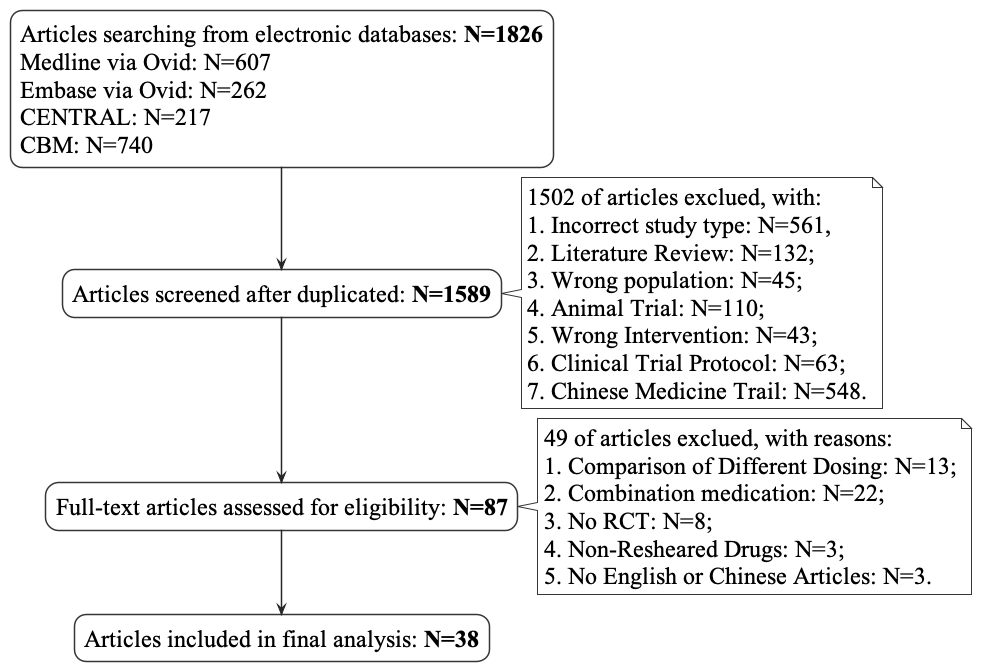

The diagram above was rendered by PlantUML. Its source (embedded in the PNG):
@startuml

 
 skinparam shadowing false
 skinparam DefaultFontName Times New Roman
 skinparam ArrowColor #262626
 skinparam DefaultFontColor #000000
 skinparam DefaultFontSize 24
 skinparam DefaultFontStyle plain
 skinparam backgroundColor transparent
 
 skinparam ActivityBorderColor #363636
 skinparam ActivityDiamondBorderColor #363636
 skinparam ActorBorderColor #363636
 skinparam AgentBorderColor #363636
 skinparam ArtifactBorderColor #363636
 skinparam CardBorderColor #363636
 skinparam ClassBorderColor #363636
 skinparam CloudBorderColor #363636
 skinparam CollectionsBorderColor #363636
 skinparam ComponentBorderColor #363636
 skinparam ControlBorderColor #363636
 skinparam BoundaryBorderColor #363636
 skinparam DatabaseBorderColor #363636
 skinparam EntityBorderColor #363636
 skinparam FileBorderColor #363636
 skinparam FolderBorderColor #363636
 skinparam FrameBorderColor #363636
 skinparam InterfaceBorderColor #363636
 skinparam LegendBorderColor #363636
 skinparam NodeBorderColor #363636
 skinparam NoteBorderColor #363636
 skinparam ObjectBorderColor #363636
 skinparam PackageBorderColor #363636
 skinparam PageBorderColor #363636
 skinparam ParticipantBorderColor #363636
 skinparam PartitionBorderColor #363636
 skinparam QueueBorderColor #363636
 skinparam RectangleBorderColor #363636
 skinparam SequenceBoxBorderColor #363636
 skinparam SequenceDividerBorderColor #363636
 skinparam SequenceGroupBorderColor #363636
 skinparam SequenceLifeLineBorderColor #363636
 skinparam SequenceReferenceBorderColor #363636
 skinparam StackBorderColor #363636
 skinparam StateBorderColor #363636
 skinparam StereotypeABorderColor #363636
 skinparam StereotypeCBorderColor #363636
 skinparam StereotypeEBorderColor #363636
 skinparam StereotypeIBorderColor #363636
 skinparam StereotypeNBorderColor #363636
 skinparam StorageBorderColor #363636
 skinparam SwimlaneBorderColor #363636
 skinparam UsecaseBorderColor #363636
 
 skinparam ActivityBackgroundColor #FFFFFF
 skinparam ActivityDiamondBackgroundColor #FFFFFF
 skinparam ActorBackgroundColor #FFFFFF
 skinparam AgentBackgroundColor #FFFFFF
 skinparam ArtifactBackgroundColor #FFFFFF
 skinparam BackgroundColor #FFFFFF
 skinparam BoundaryBackgroundColor #FFFFFF
 skinparam CardBackgroundColor #FFFFFF
 skinparam ClassBackgroundColor #FFFFFF
 skinparam ClassHeaderBackgroundColor #FFFFFF
 skinparam CloudBackgroundColor #FFFFFF
 skinparam CollectionsBackgroundColor #FFFFFF
 skinparam ComponentBackgroundColor #FFFFFF
 skinparam BoundaryBackgroundColor #FFFFFF
 skinparam ControlBackgroundColor #FFFFFF
 skinparam DatabaseBackgroundColor #FFFFFF
 skinparam EntityBackgroundColor #FFFFFF
 skinparam FileBackgroundColor #FFFFFF
 skinparam FolderBackgroundColor #FFFFFF
 skinparam FrameBackgroundColor #FFFFFF
 skinparam IconPackageBackgroundColor #FFFFFF
 skinparam IconPrivateBackgroundColor #FFFFFF
 skinparam IconProtectedBackgroundColor #FFFFFF
 skinparam IconPublicBackgroundColor #FFFFFF
 skinparam InterfaceBackgroundColor #FFFFFF
 skinparam LegendBackgroundColor #FFFFFF
 skinparam NodeBackgroundColor #FFFFFF
 skinparam NoteBackgroundColor #FFFFFF
 skinparam ObjectBackgroundColor #FFFFFF
 skinparam PackageBackgroundColor #FFFFFF
 skinparam ParticipantBackgroundColor #FFFFFF
 skinparam PartitionBackgroundColor #FFFFFF
 skinparam QueueBackgroundColor #FFFFFF
 skinparam RectangleBackgroundColor #FFFFFF
 skinparam SequenceBoxBackgroundColor #FFFFFF
 skinparam SequenceDividerBackgroundColor #FFFFFF
 skinparam SequenceGroupBackgroundColor #FFFFFF
 skinparam SequenceGroupBodyBackgroundColor #FFFFFF
 skinparam SequenceLifeLineBackgroundColor #FFFFFF
 skinparam SequenceReferenceBackgroundColor #FFFFFF
 skinparam SequenceReferenceHeaderBackgroundColor #FFFFFF
 skinparam StackBackgroundColor #FFFFFF
 skinparam StateBackgroundColor #FFFFFF
 skinparam StereotypeABackgroundColor #FFFFFF
 skinparam StereotypeCBackgroundColor #FFFFFF
 skinparam StereotypeEBackgroundColor #FFFFFF
 skinparam StereotypeIBackgroundColor #FFFFFF
 skinparam StereotypeNBackgroundColor #FFFFFF
 skinparam StorageBackgroundColor #FFFFFF
 skinparam TitleBackgroundColor #FFFFFF
 skinparam UsecaseBackgroundColor #FFFFFF
 
 skinparam ActivityStartColor #454645
 skinparam ActivityEndColor #454645
 skinparam StateStartColor #454645
 skinparam StateEndColor #454645


:Articles searching from electronic databases: **N=1826**
 Medline via Ovid: N=607
 Embase via Ovid: N=262
 CENTRAL: N=217 
CBM: N=740;
:Articles screened after duplicated: **N=1589**;
 note right
    1502 of articles exclued, with:
    1. Incorrect study type: N=561,
    2. Literature Review: N=132;
    3. Wrong population: N=45;
    4. Animal Trial: N=110;
    5. Wrong Intervention: N=43;
    6. Clinical Trial Protocol: N=63;
    7. Chinese Medicine Trail: N=548.
 end note
:Full-text articles assessed for eligibility: **N=87**;
 note right
    49 of articles exclued, with reasons:
    1. Comparison of Different Dosing: N=13;
    2. Combination medication: N=22;
    3. No RCT: N=8;
    4. Non-Resheared Drugs: N=3;
    5. No English or Chinese Articles: N=3.
 end note
:Articles included in final analysis: **N=38**;
@enduml